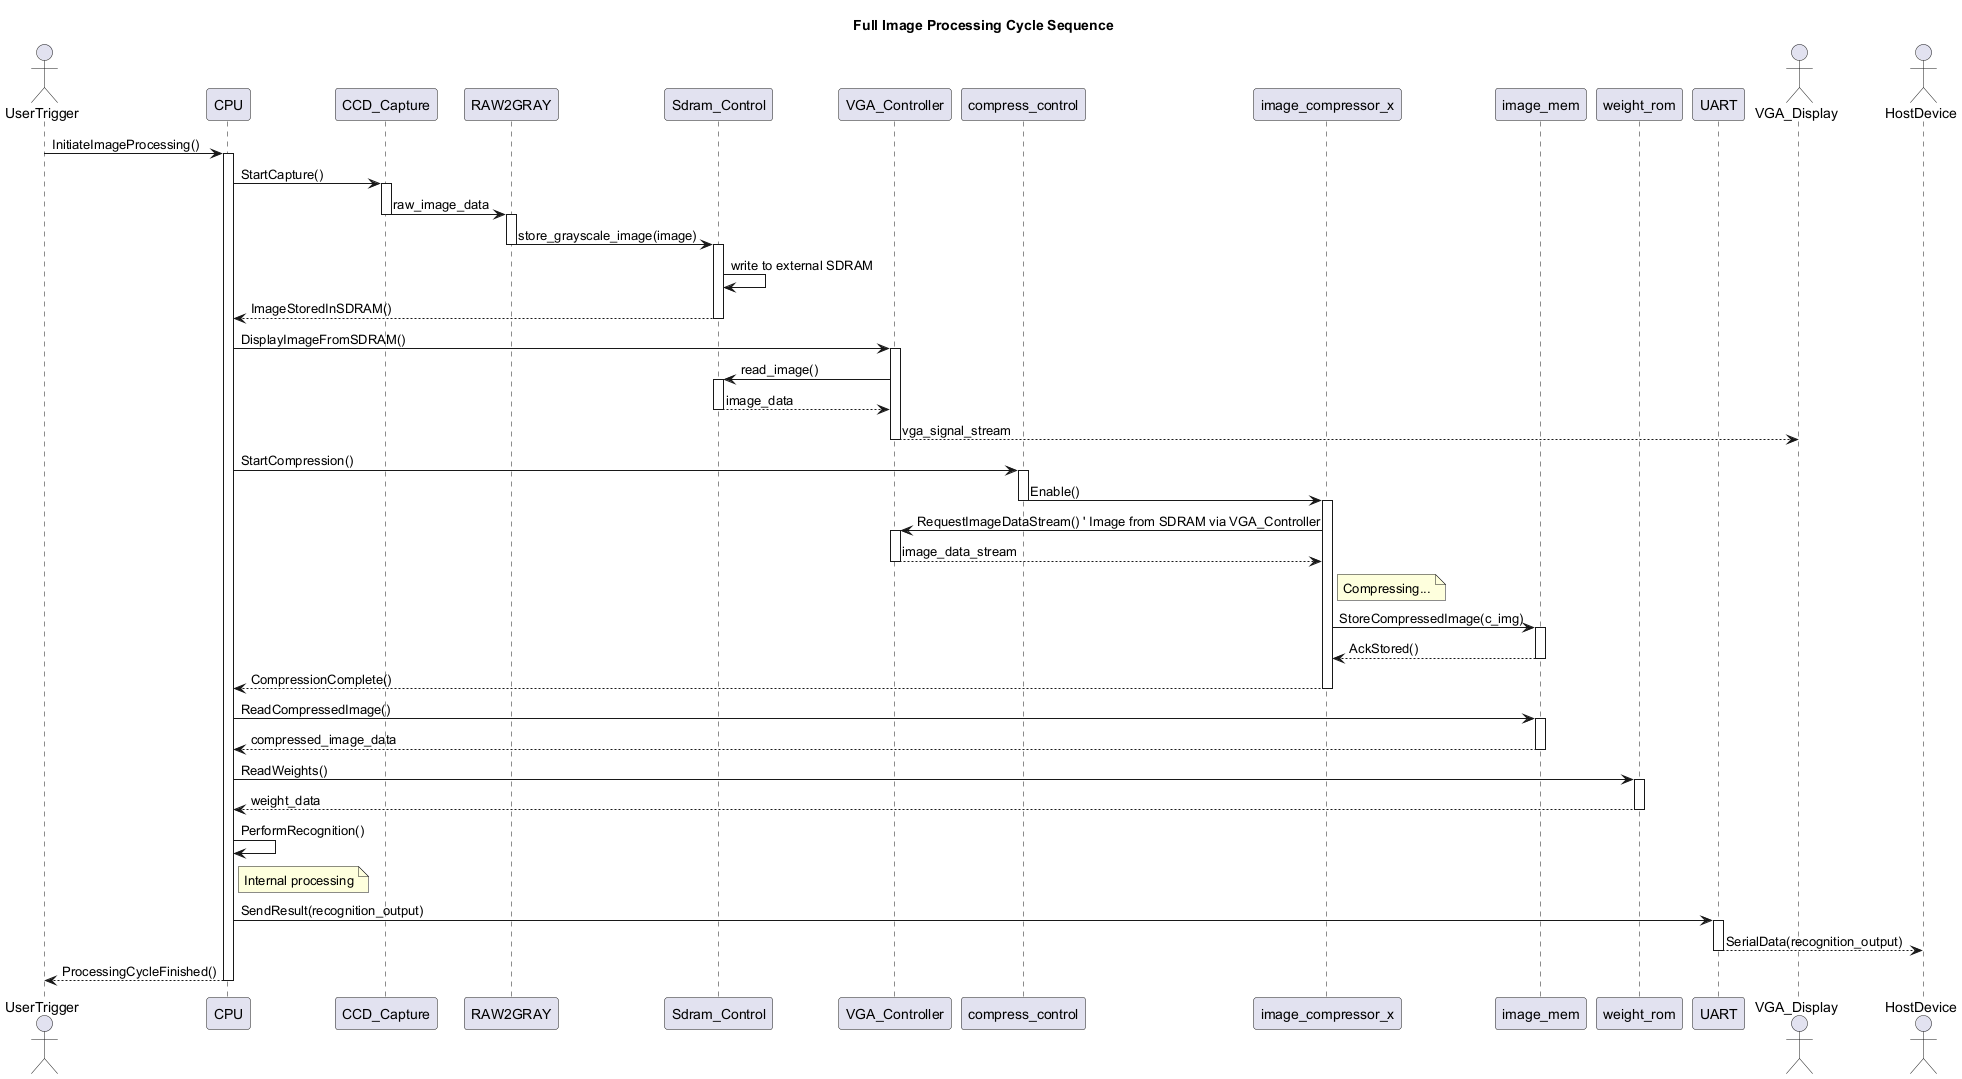

The diagram above was rendered by PlantUML. Its source (embedded in the PNG):
@startuml
' Illustrates the sequence of interactions for a full image processing cycle:
' Capture -> Store -> Compress -> Recognize -> Output.
' Assumes CPU coordinates these high-level steps.

title Full Image Processing Cycle Sequence

actor UserTrigger
participant CPU
participant CCD_Capture as CCD
participant RAW2GRAY
participant Sdram_Control as SDRC
participant VGA_Controller as VGAC
participant compress_control as CmpCtrl
participant image_compressor_x as Compressor
participant image_mem as ImageMem
participant weight_rom as WeightROM
participant UART
actor VGA_Display
actor HostDevice

UserTrigger -> CPU : InitiateImageProcessing()
activate CPU

CPU -> CCD : StartCapture()
activate CCD
CCD -> RAW2GRAY : raw_image_data
deactivate CCD
activate RAW2GRAY
RAW2GRAY -> SDRC : store_grayscale_image(image)
deactivate RAW2GRAY
activate SDRC
SDRC -> SDRC : write to external SDRAM
SDRC --> CPU : ImageStoredInSDRAM()
deactivate SDRC

' Parallel Display Path (simplified, could be continuous)
CPU -> VGAC : DisplayImageFromSDRAM()
activate VGAC
VGAC -> SDRC : read_image()
activate SDRC
SDRC --> VGAC : image_data
deactivate SDRC
VGAC --> VGA_Display : vga_signal_stream
deactivate VGAC


' Compression Path
CPU -> CmpCtrl : StartCompression()
activate CmpCtrl
CmpCtrl -> Compressor : Enable()
deactivate CmpCtrl
activate Compressor
Compressor -> VGAC : RequestImageDataStream() ' Image from SDRAM via VGA_Controller
activate VGAC
VGAC --> Compressor : image_data_stream
deactivate VGAC
note right of Compressor : Compressing...
Compressor -> ImageMem : StoreCompressedImage(c_img)
activate ImageMem
ImageMem --> Compressor : AckStored()
deactivate ImageMem
Compressor --> CPU : CompressionComplete()
deactivate Compressor


' Recognition Path
CPU -> ImageMem : ReadCompressedImage()
activate ImageMem
ImageMem --> CPU : compressed_image_data
deactivate ImageMem

CPU -> WeightROM : ReadWeights()
activate WeightROM
WeightROM --> CPU : weight_data
deactivate WeightROM

CPU -> CPU : PerformRecognition()
note right of CPU : Internal processing

CPU -> UART : SendResult(recognition_output)
activate UART
UART --> HostDevice : SerialData(recognition_output)
deactivate UART

CPU --> UserTrigger : ProcessingCycleFinished()
deactivate CPU

@enduml